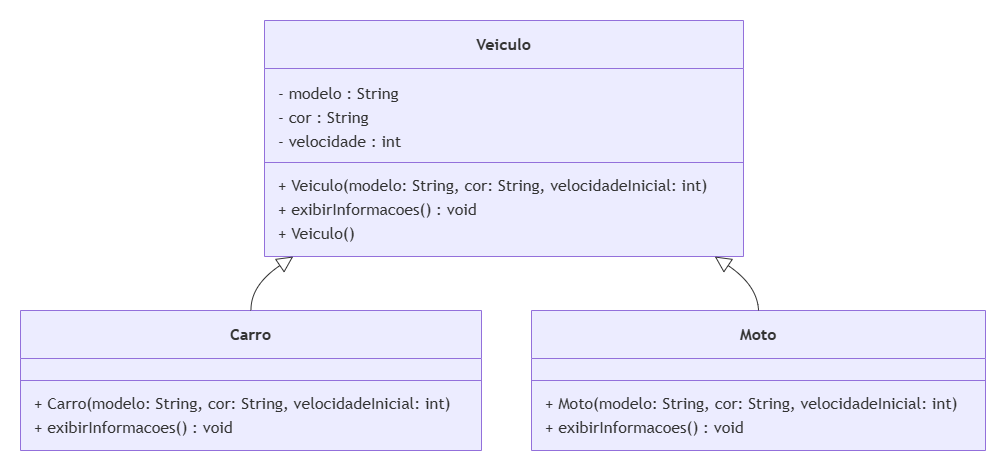

The diagram above was exported from draw.io. Its source (the exported page's mxGraphModel, read from the mxfile embedded in the PNG):
<mxGraphModel dx="1005" dy="507" grid="1" gridSize="10" guides="1" tooltips="1" connect="1" arrows="1" fold="1" page="1" pageScale="1" pageWidth="827" pageHeight="1169" math="0" shadow="0">
  <root>
    <mxCell id="0" />
    <mxCell id="1" parent="0" />
    <UserObject label="" mermaidData="{&#10;  &quot;data&quot;: &quot;classDiagram\n    class Veiculo {\n        - modelo : String\n        - cor : String\n        - velocidade : int\n        + Veiculo(modelo: String, cor: String, velocidadeInicial: int)\n        + exibirInformacoes() : void\n        + ~Veiculo()\n    }\n    class Carro {\n        + Carro(modelo: String, cor: String, velocidadeInicial: int)\n        + exibirInformacoes() : void\n    }\n    class Moto {\n        + Moto(modelo: String, cor: String, velocidadeInicial: int)\n        + exibirInformacoes() : void\n    }\n    Veiculo &lt;|-- Carro\n    Veiculo &lt;|-- Moto&quot;,&#10;  &quot;config&quot;: null&#10;}" id="S_k806TmkQXjV1-ofvr0-33">
      <mxCell connectable="0" parent="1" style="group;transparentBounds=1;editIcon=1;lockedGroup=0;groupPadding=20;" vertex="1">
        <mxGeometry as="geometry" />
      </mxCell>
    </UserObject>
    <UserObject label="&lt;b&gt;Veiculo&lt;/b&gt;" mermaidId="n:Veiculo" mermaidBaseStyle="swimlane;html=1;fontStyle=0;fontSize=16;align=center;verticalAlign=middle;horizontal=1;childLayout=stackLayout;startSize=48;horizontalStack=0;resizeParent=1;resizeParentMax=0;resizeLast=0;collapsible=0;marginTop=12;marginBottom=12;stackSpacing=0;swimlaneFillColor=light-dark(#ECECFF,#1f2020);whiteSpace=wrap;fillColor=light-dark(#ECECFF,#1f2020);strokeColor=light-dark(#9370DB,#cccccc);fontColor=light-dark(#333333,#cccccc);fontFamily=Trebuchet MS,Verdana,Arial,sans-serif;" mermaidBaseValue="&lt;b&gt;Veiculo&lt;/b&gt;" id="S_k806TmkQXjV1-ofvr0-46">
      <mxCell parent="S_k806TmkQXjV1-ofvr0-33" style="swimlane;html=1;fontStyle=0;fontSize=16;align=center;verticalAlign=middle;horizontal=1;childLayout=stackLayout;startSize=48;horizontalStack=0;resizeParent=1;resizeParentMax=0;resizeLast=0;collapsible=0;marginTop=12;marginBottom=12;stackSpacing=0;swimlaneFillColor=light-dark(#ECECFF,#1f2020);whiteSpace=wrap;fillColor=light-dark(#ECECFF,#1f2020);strokeColor=light-dark(#9370DB,#cccccc);fontColor=light-dark(#333333,#cccccc);fontFamily=Trebuchet MS,Verdana,Arial,sans-serif;" vertex="1">
        <mxGeometry height="236" width="479" x="284" y="80" as="geometry" />
      </mxCell>
    </UserObject>
    <mxCell id="S_k806TmkQXjV1-ofvr0-47" parent="S_k806TmkQXjV1-ofvr0-46" style="text;fontSize=16;strokeColor=none;fillColor=none;align=left;verticalAlign=middle;spacingLeft=12;spacingRight=12;overflow=hidden;rotatable=0;points=[[0,0.5],[1,0.5]];portConstraint=eastwest;fontFamily=Trebuchet MS,Verdana,Arial,sans-serif;fontColor=light-dark(#333333,#cccccc);" value="- modelo : String" vertex="1">
      <mxGeometry height="24" width="479" y="60" as="geometry" />
    </mxCell>
    <mxCell id="S_k806TmkQXjV1-ofvr0-48" parent="S_k806TmkQXjV1-ofvr0-46" style="text;fontSize=16;strokeColor=none;fillColor=none;align=left;verticalAlign=middle;spacingLeft=12;spacingRight=12;overflow=hidden;rotatable=0;points=[[0,0.5],[1,0.5]];portConstraint=eastwest;fontFamily=Trebuchet MS,Verdana,Arial,sans-serif;fontColor=light-dark(#333333,#cccccc);" value="- cor : String" vertex="1">
      <mxGeometry height="24" width="479" y="84" as="geometry" />
    </mxCell>
    <mxCell id="S_k806TmkQXjV1-ofvr0-49" parent="S_k806TmkQXjV1-ofvr0-46" style="text;fontSize=16;strokeColor=none;fillColor=none;align=left;verticalAlign=middle;spacingLeft=12;spacingRight=12;overflow=hidden;rotatable=0;points=[[0,0.5],[1,0.5]];portConstraint=eastwest;fontFamily=Trebuchet MS,Verdana,Arial,sans-serif;fontColor=light-dark(#333333,#cccccc);" value="- velocidade : int" vertex="1">
      <mxGeometry height="24" width="479" y="108" as="geometry" />
    </mxCell>
    <mxCell id="S_k806TmkQXjV1-ofvr0-50" parent="S_k806TmkQXjV1-ofvr0-46" style="line;strokeWidth=1;fillColor=none;spacingLeft=3;spacingRight=3;rotatable=0;points=[];strokeColor=inherit;" vertex="1">
      <mxGeometry height="20" width="479" y="132" as="geometry" />
    </mxCell>
    <mxCell id="S_k806TmkQXjV1-ofvr0-51" parent="S_k806TmkQXjV1-ofvr0-46" style="text;fontSize=16;strokeColor=none;fillColor=none;align=left;verticalAlign=middle;spacingLeft=12;spacingRight=12;overflow=hidden;rotatable=0;points=[[0,0.5],[1,0.5]];portConstraint=eastwest;fontFamily=Trebuchet MS,Verdana,Arial,sans-serif;fontColor=light-dark(#333333,#cccccc);" value="+ Veiculo(modelo: String, cor: String, velocidadeInicial: int)" vertex="1">
      <mxGeometry height="24" width="479" y="152" as="geometry" />
    </mxCell>
    <mxCell id="S_k806TmkQXjV1-ofvr0-52" parent="S_k806TmkQXjV1-ofvr0-46" style="text;fontSize=16;strokeColor=none;fillColor=none;align=left;verticalAlign=middle;spacingLeft=12;spacingRight=12;overflow=hidden;rotatable=0;points=[[0,0.5],[1,0.5]];portConstraint=eastwest;fontFamily=Trebuchet MS,Verdana,Arial,sans-serif;fontColor=light-dark(#333333,#cccccc);" value="+ exibirInformacoes() : void" vertex="1">
      <mxGeometry height="24" width="479" y="176" as="geometry" />
    </mxCell>
    <mxCell id="S_k806TmkQXjV1-ofvr0-53" parent="S_k806TmkQXjV1-ofvr0-46" style="text;fontSize=16;strokeColor=none;fillColor=none;align=left;verticalAlign=middle;spacingLeft=12;spacingRight=12;overflow=hidden;rotatable=0;points=[[0,0.5],[1,0.5]];portConstraint=eastwest;fontFamily=Trebuchet MS,Verdana,Arial,sans-serif;fontColor=light-dark(#333333,#cccccc);" value="+ Veiculo()" vertex="1">
      <mxGeometry height="24" width="479" y="200" as="geometry" />
    </mxCell>
    <UserObject label="&lt;b&gt;Carro&lt;/b&gt;" mermaidId="n:Carro" mermaidBaseStyle="swimlane;html=1;fontStyle=0;fontSize=16;align=center;verticalAlign=middle;horizontal=1;childLayout=stackLayout;startSize=48;horizontalStack=0;resizeParent=1;resizeParentMax=0;resizeLast=0;collapsible=0;marginTop=12;marginBottom=12;stackSpacing=0;swimlaneFillColor=light-dark(#ECECFF,#1f2020);whiteSpace=wrap;fillColor=light-dark(#ECECFF,#1f2020);strokeColor=light-dark(#9370DB,#cccccc);fontColor=light-dark(#333333,#cccccc);fontFamily=Trebuchet MS,Verdana,Arial,sans-serif;" mermaidBaseValue="&lt;b&gt;Carro&lt;/b&gt;" id="S_k806TmkQXjV1-ofvr0-54">
      <mxCell parent="S_k806TmkQXjV1-ofvr0-33" style="swimlane;html=1;fontStyle=0;fontSize=16;align=center;verticalAlign=middle;horizontal=1;childLayout=stackLayout;startSize=48;horizontalStack=0;resizeParent=1;resizeParentMax=0;resizeLast=0;collapsible=0;marginTop=12;marginBottom=12;stackSpacing=0;swimlaneFillColor=light-dark(#ECECFF,#1f2020);whiteSpace=wrap;fillColor=light-dark(#ECECFF,#1f2020);strokeColor=light-dark(#9370DB,#cccccc);fontColor=light-dark(#333333,#cccccc);fontFamily=Trebuchet MS,Verdana,Arial,sans-serif;" vertex="1">
        <mxGeometry height="140" width="461" x="40" y="370" as="geometry" />
      </mxCell>
    </UserObject>
    <mxCell id="S_k806TmkQXjV1-ofvr0-55" parent="S_k806TmkQXjV1-ofvr0-54" style="line;strokeWidth=1;fillColor=none;spacingLeft=3;spacingRight=3;rotatable=0;points=[];strokeColor=inherit;" vertex="1">
      <mxGeometry height="20" width="461" y="60" as="geometry" />
    </mxCell>
    <mxCell id="S_k806TmkQXjV1-ofvr0-56" parent="S_k806TmkQXjV1-ofvr0-54" style="text;fontSize=16;strokeColor=none;fillColor=none;align=left;verticalAlign=middle;spacingLeft=12;spacingRight=12;overflow=hidden;rotatable=0;points=[[0,0.5],[1,0.5]];portConstraint=eastwest;fontFamily=Trebuchet MS,Verdana,Arial,sans-serif;fontColor=light-dark(#333333,#cccccc);" value="+ Carro(modelo: String, cor: String, velocidadeInicial: int)" vertex="1">
      <mxGeometry height="24" width="461" y="80" as="geometry" />
    </mxCell>
    <mxCell id="S_k806TmkQXjV1-ofvr0-57" parent="S_k806TmkQXjV1-ofvr0-54" style="text;fontSize=16;strokeColor=none;fillColor=none;align=left;verticalAlign=middle;spacingLeft=12;spacingRight=12;overflow=hidden;rotatable=0;points=[[0,0.5],[1,0.5]];portConstraint=eastwest;fontFamily=Trebuchet MS,Verdana,Arial,sans-serif;fontColor=light-dark(#333333,#cccccc);" value="+ exibirInformacoes() : void" vertex="1">
      <mxGeometry height="24" width="461" y="104" as="geometry" />
    </mxCell>
    <UserObject label="&lt;b&gt;Moto&lt;/b&gt;" mermaidId="n:Moto" mermaidBaseStyle="swimlane;html=1;fontStyle=0;fontSize=16;align=center;verticalAlign=middle;horizontal=1;childLayout=stackLayout;startSize=48;horizontalStack=0;resizeParent=1;resizeParentMax=0;resizeLast=0;collapsible=0;marginTop=12;marginBottom=12;stackSpacing=0;swimlaneFillColor=light-dark(#ECECFF,#1f2020);whiteSpace=wrap;fillColor=light-dark(#ECECFF,#1f2020);strokeColor=light-dark(#9370DB,#cccccc);fontColor=light-dark(#333333,#cccccc);fontFamily=Trebuchet MS,Verdana,Arial,sans-serif;" mermaidBaseValue="&lt;b&gt;Moto&lt;/b&gt;" id="S_k806TmkQXjV1-ofvr0-58">
      <mxCell parent="S_k806TmkQXjV1-ofvr0-33" style="swimlane;html=1;fontStyle=0;fontSize=16;align=center;verticalAlign=middle;horizontal=1;childLayout=stackLayout;startSize=48;horizontalStack=0;resizeParent=1;resizeParentMax=0;resizeLast=0;collapsible=0;marginTop=12;marginBottom=12;stackSpacing=0;swimlaneFillColor=light-dark(#ECECFF,#1f2020);whiteSpace=wrap;fillColor=light-dark(#ECECFF,#1f2020);strokeColor=light-dark(#9370DB,#cccccc);fontColor=light-dark(#333333,#cccccc);fontFamily=Trebuchet MS,Verdana,Arial,sans-serif;" vertex="1">
        <mxGeometry height="140" width="454" x="551" y="370" as="geometry" />
      </mxCell>
    </UserObject>
    <mxCell id="S_k806TmkQXjV1-ofvr0-59" parent="S_k806TmkQXjV1-ofvr0-58" style="line;strokeWidth=1;fillColor=none;spacingLeft=3;spacingRight=3;rotatable=0;points=[];strokeColor=inherit;" vertex="1">
      <mxGeometry height="20" width="454" y="60" as="geometry" />
    </mxCell>
    <mxCell id="S_k806TmkQXjV1-ofvr0-60" parent="S_k806TmkQXjV1-ofvr0-58" style="text;fontSize=16;strokeColor=none;fillColor=none;align=left;verticalAlign=middle;spacingLeft=12;spacingRight=12;overflow=hidden;rotatable=0;points=[[0,0.5],[1,0.5]];portConstraint=eastwest;fontFamily=Trebuchet MS,Verdana,Arial,sans-serif;fontColor=light-dark(#333333,#cccccc);" value="+ Moto(modelo: String, cor: String, velocidadeInicial: int)" vertex="1">
      <mxGeometry height="24" width="454" y="80" as="geometry" />
    </mxCell>
    <mxCell id="S_k806TmkQXjV1-ofvr0-61" parent="S_k806TmkQXjV1-ofvr0-58" style="text;fontSize=16;strokeColor=none;fillColor=none;align=left;verticalAlign=middle;spacingLeft=12;spacingRight=12;overflow=hidden;rotatable=0;points=[[0,0.5],[1,0.5]];portConstraint=eastwest;fontFamily=Trebuchet MS,Verdana,Arial,sans-serif;fontColor=light-dark(#333333,#cccccc);" value="+ exibirInformacoes() : void" vertex="1">
      <mxGeometry height="24" width="454" y="104" as="geometry" />
    </mxCell>
    <UserObject label="" mermaidId="e:Veiculo-&gt;Carro#0" mermaidBaseStyle="curved=1;startArrow=block;startSize=14;startFill=0;endArrow=none;strokeColor=light-dark(#333333,#cccccc);exitX=0.06;exitY=1;entryX=0.5;entryY=0;" mermaidBaseValue="" id="S_k806TmkQXjV1-ofvr0-62">
      <mxCell edge="1" parent="S_k806TmkQXjV1-ofvr0-33" source="S_k806TmkQXjV1-ofvr0-46" style="curved=1;startArrow=block;startSize=14;startFill=0;endArrow=none;strokeColor=light-dark(#333333,#cccccc);exitX=0.06;exitY=1;entryX=0.5;entryY=0;" target="S_k806TmkQXjV1-ofvr0-54">
        <mxGeometry relative="1" as="geometry">
          <Array as="points">
            <mxPoint x="270" y="345" />
          </Array>
        </mxGeometry>
      </mxCell>
    </UserObject>
    <UserObject label="" mermaidId="e:Veiculo-&gt;Moto#0" mermaidBaseStyle="curved=1;startArrow=block;startSize=14;startFill=0;endArrow=none;strokeColor=light-dark(#333333,#cccccc);exitX=0.94;exitY=1;entryX=0.5;entryY=0;" mermaidBaseValue="" id="S_k806TmkQXjV1-ofvr0-63">
      <mxCell edge="1" parent="S_k806TmkQXjV1-ofvr0-33" source="S_k806TmkQXjV1-ofvr0-46" style="curved=1;startArrow=block;startSize=14;startFill=0;endArrow=none;strokeColor=light-dark(#333333,#cccccc);exitX=0.94;exitY=1;entryX=0.5;entryY=0;" target="S_k806TmkQXjV1-ofvr0-58">
        <mxGeometry relative="1" as="geometry">
          <Array as="points">
            <mxPoint x="777" y="345" />
          </Array>
        </mxGeometry>
      </mxCell>
    </UserObject>
  </root>
</mxGraphModel>